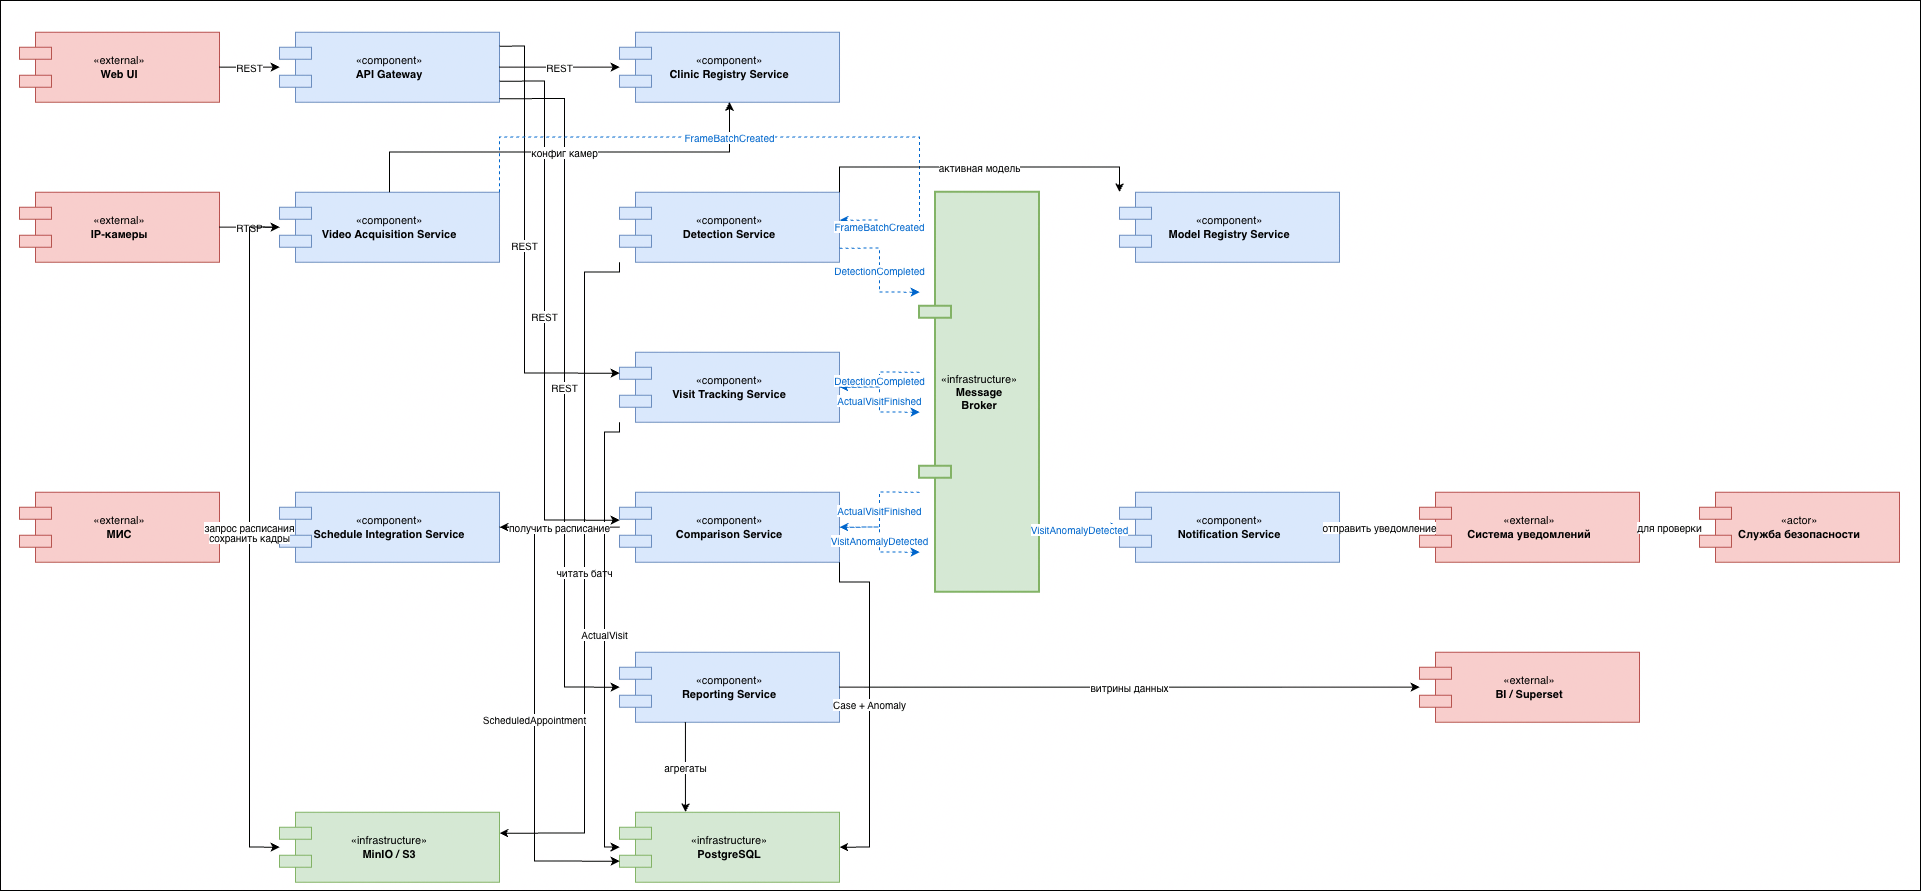

The diagram above was exported from draw.io. Its source (the exported page's mxGraphModel, read from the mxfile embedded in the PNG):
<mxGraphModel dx="2700" dy="1283" grid="1" gridSize="10" guides="1" tooltips="1" connect="1" arrows="1" fold="1" page="1" pageScale="1" pageWidth="827" pageHeight="1169" math="0" shadow="0">
  <root>
    <mxCell id="0" />
    <mxCell id="1" parent="0" />
    <mxCell id="BwyW6K_GNRKm1ItnXp_m-142" parent="1" style="rounded=0;whiteSpace=wrap;html=1;" value="" vertex="1">
      <mxGeometry height="890" width="1920" x="410" y="400" as="geometry" />
    </mxCell>
    <mxCell id="BwyW6K_GNRKm1ItnXp_m-95" parent="1" style="shape=component;html=1;whiteSpace=wrap;fillColor=#F8CECC;strokeColor=#B85450;fontSize=11;align=center;verticalAlign=middle;" value="«external»&#10;&lt;b&gt;Web UI&lt;/b&gt;" vertex="1">
      <mxGeometry height="70" width="200" x="428.9411764705883" y="431.6470588235295" as="geometry" />
    </mxCell>
    <mxCell id="BwyW6K_GNRKm1ItnXp_m-96" parent="1" style="shape=component;html=1;whiteSpace=wrap;fillColor=#F8CECC;strokeColor=#B85450;fontSize=11;align=center;verticalAlign=middle;" value="«external»&#10;&lt;b&gt;IP-камеры&lt;/b&gt;" vertex="1">
      <mxGeometry height="70" width="200" x="428.9411764705883" y="591.6470588235295" as="geometry" />
    </mxCell>
    <mxCell id="BwyW6K_GNRKm1ItnXp_m-97" parent="1" style="shape=component;html=1;whiteSpace=wrap;fillColor=#F8CECC;strokeColor=#B85450;fontSize=11;align=center;verticalAlign=middle;" value="«external»&#10;&lt;b&gt;МИС&lt;/b&gt;" vertex="1">
      <mxGeometry height="70" width="200" x="428.9411764705883" y="891.6470588235295" as="geometry" />
    </mxCell>
    <mxCell id="BwyW6K_GNRKm1ItnXp_m-98" parent="1" style="shape=component;html=1;whiteSpace=wrap;fillColor=#DAE8FC;strokeColor=#6C8EBF;fontSize=11;align=center;verticalAlign=middle;" value="«component»&#10;&lt;b&gt;API Gateway&lt;/b&gt;" vertex="1">
      <mxGeometry height="70" width="220" x="688.9411764705883" y="431.6470588235295" as="geometry" />
    </mxCell>
    <mxCell id="BwyW6K_GNRKm1ItnXp_m-99" parent="1" style="shape=component;html=1;whiteSpace=wrap;fillColor=#DAE8FC;strokeColor=#6C8EBF;fontSize=11;align=center;verticalAlign=middle;" value="«component»&#10;&lt;b&gt;Video Acquisition Service&lt;/b&gt;" vertex="1">
      <mxGeometry height="70" width="220" x="688.9411764705883" y="591.6470588235295" as="geometry" />
    </mxCell>
    <mxCell id="BwyW6K_GNRKm1ItnXp_m-100" parent="1" style="shape=component;html=1;whiteSpace=wrap;fillColor=#DAE8FC;strokeColor=#6C8EBF;fontSize=11;align=center;verticalAlign=middle;" value="«component»&#10;&lt;b&gt;Schedule Integration Service&lt;/b&gt;" vertex="1">
      <mxGeometry height="70" width="220" x="688.9411764705883" y="891.6470588235295" as="geometry" />
    </mxCell>
    <mxCell id="BwyW6K_GNRKm1ItnXp_m-101" parent="1" style="shape=component;html=1;whiteSpace=wrap;fillColor=#DAE8FC;strokeColor=#6C8EBF;fontSize=11;align=center;verticalAlign=middle;" value="«component»&#10;&lt;b&gt;Clinic Registry Service&lt;/b&gt;" vertex="1">
      <mxGeometry height="70" width="220" x="1028.9411764705883" y="431.6470588235295" as="geometry" />
    </mxCell>
    <mxCell id="BwyW6K_GNRKm1ItnXp_m-102" parent="1" style="shape=component;html=1;whiteSpace=wrap;fillColor=#DAE8FC;strokeColor=#6C8EBF;fontSize=11;align=center;verticalAlign=middle;" value="«component»&#10;&lt;b&gt;Detection Service&lt;/b&gt;" vertex="1">
      <mxGeometry height="70" width="220" x="1028.9411764705883" y="591.6470588235295" as="geometry" />
    </mxCell>
    <mxCell id="BwyW6K_GNRKm1ItnXp_m-103" parent="1" style="shape=component;html=1;whiteSpace=wrap;fillColor=#DAE8FC;strokeColor=#6C8EBF;fontSize=11;align=center;verticalAlign=middle;" value="«component»&#10;&lt;b&gt;Visit Tracking Service&lt;/b&gt;" vertex="1">
      <mxGeometry height="70" width="220" x="1028.9411764705883" y="751.6470588235295" as="geometry" />
    </mxCell>
    <mxCell id="BwyW6K_GNRKm1ItnXp_m-104" parent="1" style="shape=component;html=1;whiteSpace=wrap;fillColor=#DAE8FC;strokeColor=#6C8EBF;fontSize=11;align=center;verticalAlign=middle;" value="«component»&#10;&lt;b&gt;Comparison Service&lt;/b&gt;" vertex="1">
      <mxGeometry height="70" width="220" x="1028.9411764705883" y="891.6470588235295" as="geometry" />
    </mxCell>
    <mxCell id="BwyW6K_GNRKm1ItnXp_m-105" parent="1" style="shape=component;html=1;whiteSpace=wrap;fillColor=#DAE8FC;strokeColor=#6C8EBF;fontSize=11;align=center;verticalAlign=middle;" value="«component»&#10;&lt;b&gt;Reporting Service&lt;/b&gt;" vertex="1">
      <mxGeometry height="70" width="220" x="1028.9411764705883" y="1051.6470588235295" as="geometry" />
    </mxCell>
    <mxCell id="BwyW6K_GNRKm1ItnXp_m-106" parent="1" style="shape=component;html=1;whiteSpace=wrap;fillColor=#D5E8D4;strokeColor=#82B366;fontSize=11;align=center;verticalAlign=middle;strokeWidth=2;" value="«infrastructure»&#10;&lt;b&gt;Message&#10;Broker&lt;/b&gt;" vertex="1">
      <mxGeometry height="400" width="120" x="1328.9411764705883" y="591.6470588235295" as="geometry" />
    </mxCell>
    <mxCell id="BwyW6K_GNRKm1ItnXp_m-107" parent="1" style="shape=component;html=1;whiteSpace=wrap;fillColor=#DAE8FC;strokeColor=#6C8EBF;fontSize=11;align=center;verticalAlign=middle;" value="«component»&#10;&lt;b&gt;Model Registry Service&lt;/b&gt;" vertex="1">
      <mxGeometry height="70" width="220" x="1528.9411764705883" y="591.6470588235295" as="geometry" />
    </mxCell>
    <mxCell id="BwyW6K_GNRKm1ItnXp_m-108" parent="1" style="shape=component;html=1;whiteSpace=wrap;fillColor=#DAE8FC;strokeColor=#6C8EBF;fontSize=11;align=center;verticalAlign=middle;" value="«component»&#10;&lt;b&gt;Notification Service&lt;/b&gt;" vertex="1">
      <mxGeometry height="70" width="220" x="1528.9411764705883" y="891.6470588235295" as="geometry" />
    </mxCell>
    <mxCell id="BwyW6K_GNRKm1ItnXp_m-109" parent="1" style="shape=component;html=1;whiteSpace=wrap;fillColor=#F8CECC;strokeColor=#B85450;fontSize=11;align=center;verticalAlign=middle;" value="«external»&#10;&lt;b&gt;Система уведомлений&lt;/b&gt;" vertex="1">
      <mxGeometry height="70" width="220" x="1828.9411764705883" y="891.6470588235295" as="geometry" />
    </mxCell>
    <mxCell id="BwyW6K_GNRKm1ItnXp_m-110" parent="1" style="shape=component;html=1;whiteSpace=wrap;fillColor=#F8CECC;strokeColor=#B85450;fontSize=11;align=center;verticalAlign=middle;" value="«external»&#10;&lt;b&gt;BI / Superset&lt;/b&gt;" vertex="1">
      <mxGeometry height="70" width="220" x="1828.9411764705883" y="1051.6470588235295" as="geometry" />
    </mxCell>
    <mxCell id="BwyW6K_GNRKm1ItnXp_m-111" parent="1" style="shape=component;html=1;whiteSpace=wrap;fillColor=#F8CECC;strokeColor=#B85450;fontSize=11;align=center;verticalAlign=middle;" value="«actor»&#10;&lt;b&gt;Служба безопасности&lt;/b&gt;" vertex="1">
      <mxGeometry height="70" width="200" x="2108.9411764705883" y="891.6470588235295" as="geometry" />
    </mxCell>
    <mxCell id="BwyW6K_GNRKm1ItnXp_m-112" parent="1" style="shape=component;html=1;whiteSpace=wrap;fillColor=#D5E8D4;strokeColor=#82B366;fontSize=11;align=center;verticalAlign=middle;" value="«infrastructure»&#10;&lt;b&gt;MinIO / S3&lt;/b&gt;" vertex="1">
      <mxGeometry height="70" width="220" x="688.9411764705883" y="1211.6470588235295" as="geometry" />
    </mxCell>
    <mxCell id="BwyW6K_GNRKm1ItnXp_m-113" parent="1" style="shape=component;html=1;whiteSpace=wrap;fillColor=#D5E8D4;strokeColor=#82B366;fontSize=11;align=center;verticalAlign=middle;" value="«infrastructure»&#10;&lt;b&gt;PostgreSQL&lt;/b&gt;" vertex="1">
      <mxGeometry height="70" width="220" x="1028.9411764705883" y="1211.6470588235295" as="geometry" />
    </mxCell>
    <mxCell id="BwyW6K_GNRKm1ItnXp_m-115" edge="1" parent="1" source="BwyW6K_GNRKm1ItnXp_m-95" style="endArrow=classic;html=1;fontSize=10;edgeStyle=orthogonalEdgeStyle;rounded=0;labelBackgroundColor=#FFFFFF;exitX=1;exitY=0.5;entryX=0;entryY=0.5;" target="BwyW6K_GNRKm1ItnXp_m-98" value="REST">
      <mxGeometry relative="1" as="geometry" />
    </mxCell>
    <mxCell id="BwyW6K_GNRKm1ItnXp_m-116" edge="1" parent="1" source="BwyW6K_GNRKm1ItnXp_m-98" style="endArrow=classic;html=1;fontSize=10;edgeStyle=orthogonalEdgeStyle;rounded=0;labelBackgroundColor=#FFFFFF;exitX=1;exitY=0.5;entryX=0;entryY=0.5;" target="BwyW6K_GNRKm1ItnXp_m-101" value="REST">
      <mxGeometry relative="1" as="geometry" />
    </mxCell>
    <mxCell id="BwyW6K_GNRKm1ItnXp_m-117" edge="1" parent="1" source="BwyW6K_GNRKm1ItnXp_m-98" style="endArrow=classic;html=1;fontSize=10;edgeStyle=orthogonalEdgeStyle;rounded=0;labelBackgroundColor=#FFFFFF;exitX=1;exitY=0.2;entryX=0;entryY=0.3;" target="BwyW6K_GNRKm1ItnXp_m-103" value="REST">
      <mxGeometry relative="1" as="geometry">
        <Array as="points">
          <mxPoint x="933.9411764705883" y="445.6470588235295" />
          <mxPoint x="933.9411764705883" y="772.6470588235295" />
        </Array>
      </mxGeometry>
    </mxCell>
    <mxCell id="BwyW6K_GNRKm1ItnXp_m-118" edge="1" parent="1" source="BwyW6K_GNRKm1ItnXp_m-98" style="endArrow=classic;html=1;fontSize=10;edgeStyle=orthogonalEdgeStyle;rounded=0;labelBackgroundColor=#FFFFFF;exitX=1;exitY=0.7;entryX=0;entryY=0.4;" target="BwyW6K_GNRKm1ItnXp_m-104" value="REST">
      <mxGeometry relative="1" as="geometry">
        <Array as="points">
          <mxPoint x="953.9411764705883" y="480.6470588235295" />
          <mxPoint x="953.9411764705883" y="919.6470588235295" />
        </Array>
      </mxGeometry>
    </mxCell>
    <mxCell id="BwyW6K_GNRKm1ItnXp_m-119" edge="1" parent="1" source="BwyW6K_GNRKm1ItnXp_m-98" style="endArrow=classic;html=1;fontSize=10;edgeStyle=orthogonalEdgeStyle;rounded=0;labelBackgroundColor=#FFFFFF;exitX=1;exitY=0.95;entryX=0;entryY=0.5;" target="BwyW6K_GNRKm1ItnXp_m-105" value="REST">
      <mxGeometry relative="1" as="geometry">
        <Array as="points">
          <mxPoint x="973.9411764705883" y="498.6470588235295" />
          <mxPoint x="973.9411764705883" y="1086.6470588235295" />
        </Array>
      </mxGeometry>
    </mxCell>
    <mxCell id="BwyW6K_GNRKm1ItnXp_m-120" edge="1" parent="1" source="BwyW6K_GNRKm1ItnXp_m-96" style="endArrow=classic;html=1;fontSize=10;edgeStyle=orthogonalEdgeStyle;rounded=0;labelBackgroundColor=#FFFFFF;exitX=1;exitY=0.5;entryX=0;entryY=0.5;" target="BwyW6K_GNRKm1ItnXp_m-99" value="RTSP">
      <mxGeometry relative="1" as="geometry" />
    </mxCell>
    <mxCell id="BwyW6K_GNRKm1ItnXp_m-121" edge="1" parent="1" source="BwyW6K_GNRKm1ItnXp_m-99" style="endArrow=classic;html=1;fontSize=10;edgeStyle=orthogonalEdgeStyle;rounded=0;labelBackgroundColor=#FFFFFF;exitX=0.5;exitY=0;entryX=0.5;entryY=1;" target="BwyW6K_GNRKm1ItnXp_m-101" value="конфиг камер">
      <mxGeometry relative="1" as="geometry">
        <Array as="points">
          <mxPoint x="798.9411764705883" y="551.6470588235295" />
          <mxPoint x="1138.9411764705883" y="551.6470588235295" />
        </Array>
      </mxGeometry>
    </mxCell>
    <mxCell id="BwyW6K_GNRKm1ItnXp_m-122" edge="1" parent="1" source="BwyW6K_GNRKm1ItnXp_m-99" style="endArrow=classic;html=1;fontSize=10;edgeStyle=orthogonalEdgeStyle;rounded=0;labelBackgroundColor=#FFFFFF;exitX=0;exitY=0.5;entryX=0;entryY=0.5;" target="BwyW6K_GNRKm1ItnXp_m-112" value="сохранить кадры">
      <mxGeometry relative="1" as="geometry">
        <Array as="points">
          <mxPoint x="658.9411764705883" y="626.6470588235295" />
          <mxPoint x="658.9411764705883" y="1246.6470588235295" />
        </Array>
      </mxGeometry>
    </mxCell>
    <mxCell id="BwyW6K_GNRKm1ItnXp_m-123" edge="1" parent="1" source="BwyW6K_GNRKm1ItnXp_m-99" style="endArrow=classic;html=1;dashed=1;fontSize=10;strokeColor=#0066CC;fontColor=#0066CC;edgeStyle=orthogonalEdgeStyle;rounded=0;labelBackgroundColor=#FFFFFF;exitX=1;exitY=0;entryX=0;entryY=0.1;" target="BwyW6K_GNRKm1ItnXp_m-106" value="FrameBatchCreated">
      <mxGeometry relative="1" as="geometry">
        <Array as="points">
          <mxPoint x="928.9411764705883" y="536.6470588235295" />
          <mxPoint x="1298.9411764705883" y="536.6470588235295" />
        </Array>
      </mxGeometry>
    </mxCell>
    <mxCell id="BwyW6K_GNRKm1ItnXp_m-124" edge="1" parent="1" source="BwyW6K_GNRKm1ItnXp_m-106" style="endArrow=classic;html=1;dashed=1;fontSize=10;strokeColor=#0066CC;fontColor=#0066CC;edgeStyle=orthogonalEdgeStyle;rounded=0;labelBackgroundColor=#FFFFFF;exitX=0;exitY=0.1;entryX=1;entryY=0.4;" target="BwyW6K_GNRKm1ItnXp_m-102" value="FrameBatchCreated">
      <mxGeometry relative="1" as="geometry" />
    </mxCell>
    <mxCell id="BwyW6K_GNRKm1ItnXp_m-125" edge="1" parent="1" source="BwyW6K_GNRKm1ItnXp_m-102" style="endArrow=classic;html=1;fontSize=10;edgeStyle=orthogonalEdgeStyle;rounded=0;labelBackgroundColor=#FFFFFF;exitX=0;exitY=1;entryX=1;entryY=0.3;" target="BwyW6K_GNRKm1ItnXp_m-112" value="читать батч">
      <mxGeometry relative="1" as="geometry">
        <Array as="points">
          <mxPoint x="993.9411764705883" y="671.6470588235295" />
          <mxPoint x="993.9411764705883" y="1232.6470588235295" />
        </Array>
      </mxGeometry>
    </mxCell>
    <mxCell id="BwyW6K_GNRKm1ItnXp_m-126" edge="1" parent="1" source="BwyW6K_GNRKm1ItnXp_m-102" style="endArrow=classic;html=1;fontSize=10;edgeStyle=orthogonalEdgeStyle;rounded=0;labelBackgroundColor=#FFFFFF;exitX=1;exitY=0;entryX=0;entryY=0;" target="BwyW6K_GNRKm1ItnXp_m-107" value="активная модель">
      <mxGeometry relative="1" as="geometry">
        <Array as="points">
          <mxPoint x="1268.9411764705883" y="566.6470588235295" />
          <mxPoint x="1548.9411764705883" y="566.6470588235295" />
        </Array>
      </mxGeometry>
    </mxCell>
    <mxCell id="BwyW6K_GNRKm1ItnXp_m-127" edge="1" parent="1" source="BwyW6K_GNRKm1ItnXp_m-102" style="endArrow=classic;html=1;dashed=1;fontSize=10;strokeColor=#0066CC;fontColor=#0066CC;edgeStyle=orthogonalEdgeStyle;rounded=0;labelBackgroundColor=#FFFFFF;exitX=1;exitY=0.8;entryX=0;entryY=0.25;" target="BwyW6K_GNRKm1ItnXp_m-106" value="DetectionCompleted">
      <mxGeometry relative="1" as="geometry" />
    </mxCell>
    <mxCell id="BwyW6K_GNRKm1ItnXp_m-128" edge="1" parent="1" source="BwyW6K_GNRKm1ItnXp_m-106" style="endArrow=classic;html=1;dashed=1;fontSize=10;strokeColor=#0066CC;fontColor=#0066CC;edgeStyle=orthogonalEdgeStyle;rounded=0;labelBackgroundColor=#FFFFFF;exitX=0;exitY=0.45;entryX=1;entryY=0.5;" target="BwyW6K_GNRKm1ItnXp_m-103" value="DetectionCompleted">
      <mxGeometry relative="1" as="geometry" />
    </mxCell>
    <mxCell id="BwyW6K_GNRKm1ItnXp_m-129" edge="1" parent="1" source="BwyW6K_GNRKm1ItnXp_m-103" style="endArrow=classic;html=1;fontSize=10;edgeStyle=orthogonalEdgeStyle;rounded=0;labelBackgroundColor=#FFFFFF;exitX=0;exitY=1;entryX=0;entryY=0.5;" target="BwyW6K_GNRKm1ItnXp_m-113" value="ActualVisit">
      <mxGeometry relative="1" as="geometry">
        <Array as="points">
          <mxPoint x="1013.9411764705883" y="831.6470588235295" />
          <mxPoint x="1013.9411764705883" y="1246.6470588235295" />
        </Array>
      </mxGeometry>
    </mxCell>
    <mxCell id="BwyW6K_GNRKm1ItnXp_m-130" edge="1" parent="1" source="BwyW6K_GNRKm1ItnXp_m-103" style="endArrow=classic;html=1;dashed=1;fontSize=10;strokeColor=#0066CC;fontColor=#0066CC;edgeStyle=orthogonalEdgeStyle;rounded=0;labelBackgroundColor=#FFFFFF;exitX=1;exitY=0.5;entryX=0;entryY=0.55;" target="BwyW6K_GNRKm1ItnXp_m-106" value="ActualVisitFinished">
      <mxGeometry relative="1" as="geometry" />
    </mxCell>
    <mxCell id="BwyW6K_GNRKm1ItnXp_m-131" edge="1" parent="1" source="BwyW6K_GNRKm1ItnXp_m-100" style="endArrow=classic;html=1;fontSize=10;edgeStyle=orthogonalEdgeStyle;rounded=0;labelBackgroundColor=#FFFFFF;exitX=0;exitY=0.5;entryX=1;entryY=0.5;" target="BwyW6K_GNRKm1ItnXp_m-97" value="запрос расписания">
      <mxGeometry relative="1" as="geometry" />
    </mxCell>
    <mxCell id="BwyW6K_GNRKm1ItnXp_m-132" edge="1" parent="1" source="BwyW6K_GNRKm1ItnXp_m-100" style="endArrow=classic;html=1;fontSize=10;edgeStyle=orthogonalEdgeStyle;rounded=0;labelBackgroundColor=#FFFFFF;exitX=1;exitY=0.5;entryX=0;entryY=0.7;" target="BwyW6K_GNRKm1ItnXp_m-113" value="ScheduledAppointment">
      <mxGeometry relative="1" as="geometry">
        <Array as="points">
          <mxPoint x="943.9411764705883" y="926.6470588235295" />
          <mxPoint x="943.9411764705883" y="1260.6470588235295" />
        </Array>
      </mxGeometry>
    </mxCell>
    <mxCell id="BwyW6K_GNRKm1ItnXp_m-133" edge="1" parent="1" source="BwyW6K_GNRKm1ItnXp_m-106" style="endArrow=classic;html=1;dashed=1;fontSize=10;strokeColor=#0066CC;fontColor=#0066CC;edgeStyle=orthogonalEdgeStyle;rounded=0;labelBackgroundColor=#FFFFFF;exitX=0;exitY=0.75;entryX=1;entryY=0.5;" target="BwyW6K_GNRKm1ItnXp_m-104" value="ActualVisitFinished">
      <mxGeometry relative="1" as="geometry" />
    </mxCell>
    <mxCell id="BwyW6K_GNRKm1ItnXp_m-134" edge="1" parent="1" source="BwyW6K_GNRKm1ItnXp_m-104" style="endArrow=classic;html=1;fontSize=10;edgeStyle=orthogonalEdgeStyle;rounded=0;labelBackgroundColor=#FFFFFF;exitX=0;exitY=0.5;entryX=1;entryY=0.5;" target="BwyW6K_GNRKm1ItnXp_m-100" value="получить расписание">
      <mxGeometry relative="1" as="geometry" />
    </mxCell>
    <mxCell id="BwyW6K_GNRKm1ItnXp_m-135" edge="1" parent="1" source="BwyW6K_GNRKm1ItnXp_m-104" style="endArrow=classic;html=1;fontSize=10;edgeStyle=orthogonalEdgeStyle;rounded=0;labelBackgroundColor=#FFFFFF;exitX=1;exitY=1;entryX=1;entryY=0.5;" target="BwyW6K_GNRKm1ItnXp_m-113" value="Case + Anomaly">
      <mxGeometry relative="1" as="geometry">
        <Array as="points">
          <mxPoint x="1278.9411764705883" y="981.6470588235295" />
          <mxPoint x="1278.9411764705883" y="1246.6470588235295" />
        </Array>
      </mxGeometry>
    </mxCell>
    <mxCell id="BwyW6K_GNRKm1ItnXp_m-136" edge="1" parent="1" source="BwyW6K_GNRKm1ItnXp_m-104" style="endArrow=classic;html=1;dashed=1;fontSize=10;strokeColor=#0066CC;fontColor=#0066CC;edgeStyle=orthogonalEdgeStyle;rounded=0;labelBackgroundColor=#FFFFFF;exitX=1;exitY=0.5;entryX=0;entryY=0.9;" target="BwyW6K_GNRKm1ItnXp_m-106" value="VisitAnomalyDetected">
      <mxGeometry relative="1" as="geometry" />
    </mxCell>
    <mxCell id="BwyW6K_GNRKm1ItnXp_m-137" edge="1" parent="1" source="BwyW6K_GNRKm1ItnXp_m-106" style="endArrow=classic;html=1;dashed=1;fontSize=10;strokeColor=#0066CC;fontColor=#0066CC;edgeStyle=orthogonalEdgeStyle;rounded=0;labelBackgroundColor=#FFFFFF;exitX=1;exitY=0.85;entryX=0;entryY=0.5;" target="BwyW6K_GNRKm1ItnXp_m-108" value="VisitAnomalyDetected">
      <mxGeometry relative="1" as="geometry" />
    </mxCell>
    <mxCell id="BwyW6K_GNRKm1ItnXp_m-138" edge="1" parent="1" source="BwyW6K_GNRKm1ItnXp_m-108" style="endArrow=classic;html=1;fontSize=10;edgeStyle=orthogonalEdgeStyle;rounded=0;labelBackgroundColor=#FFFFFF;exitX=1;exitY=0.5;entryX=0;entryY=0.5;" target="BwyW6K_GNRKm1ItnXp_m-109" value="отправить уведомление">
      <mxGeometry relative="1" as="geometry" />
    </mxCell>
    <mxCell id="BwyW6K_GNRKm1ItnXp_m-139" edge="1" parent="1" source="BwyW6K_GNRKm1ItnXp_m-109" style="endArrow=classic;html=1;fontSize=10;edgeStyle=orthogonalEdgeStyle;rounded=0;labelBackgroundColor=#FFFFFF;exitX=1;exitY=0.5;entryX=0;entryY=0.5;" target="BwyW6K_GNRKm1ItnXp_m-111" value="для проверки">
      <mxGeometry relative="1" as="geometry" />
    </mxCell>
    <mxCell id="BwyW6K_GNRKm1ItnXp_m-140" edge="1" parent="1" source="BwyW6K_GNRKm1ItnXp_m-105" style="endArrow=classic;html=1;fontSize=10;edgeStyle=orthogonalEdgeStyle;rounded=0;labelBackgroundColor=#FFFFFF;exitX=0.3;exitY=1;entryX=0.3;entryY=0;" target="BwyW6K_GNRKm1ItnXp_m-113" value="агрегаты">
      <mxGeometry relative="1" as="geometry" />
    </mxCell>
    <mxCell id="BwyW6K_GNRKm1ItnXp_m-141" edge="1" parent="1" source="BwyW6K_GNRKm1ItnXp_m-105" style="endArrow=classic;html=1;fontSize=10;edgeStyle=orthogonalEdgeStyle;rounded=0;labelBackgroundColor=#FFFFFF;exitX=1;exitY=0.5;entryX=0;entryY=0.5;" target="BwyW6K_GNRKm1ItnXp_m-110" value="витрины данных">
      <mxGeometry relative="1" as="geometry" />
    </mxCell>
  </root>
</mxGraphModel>